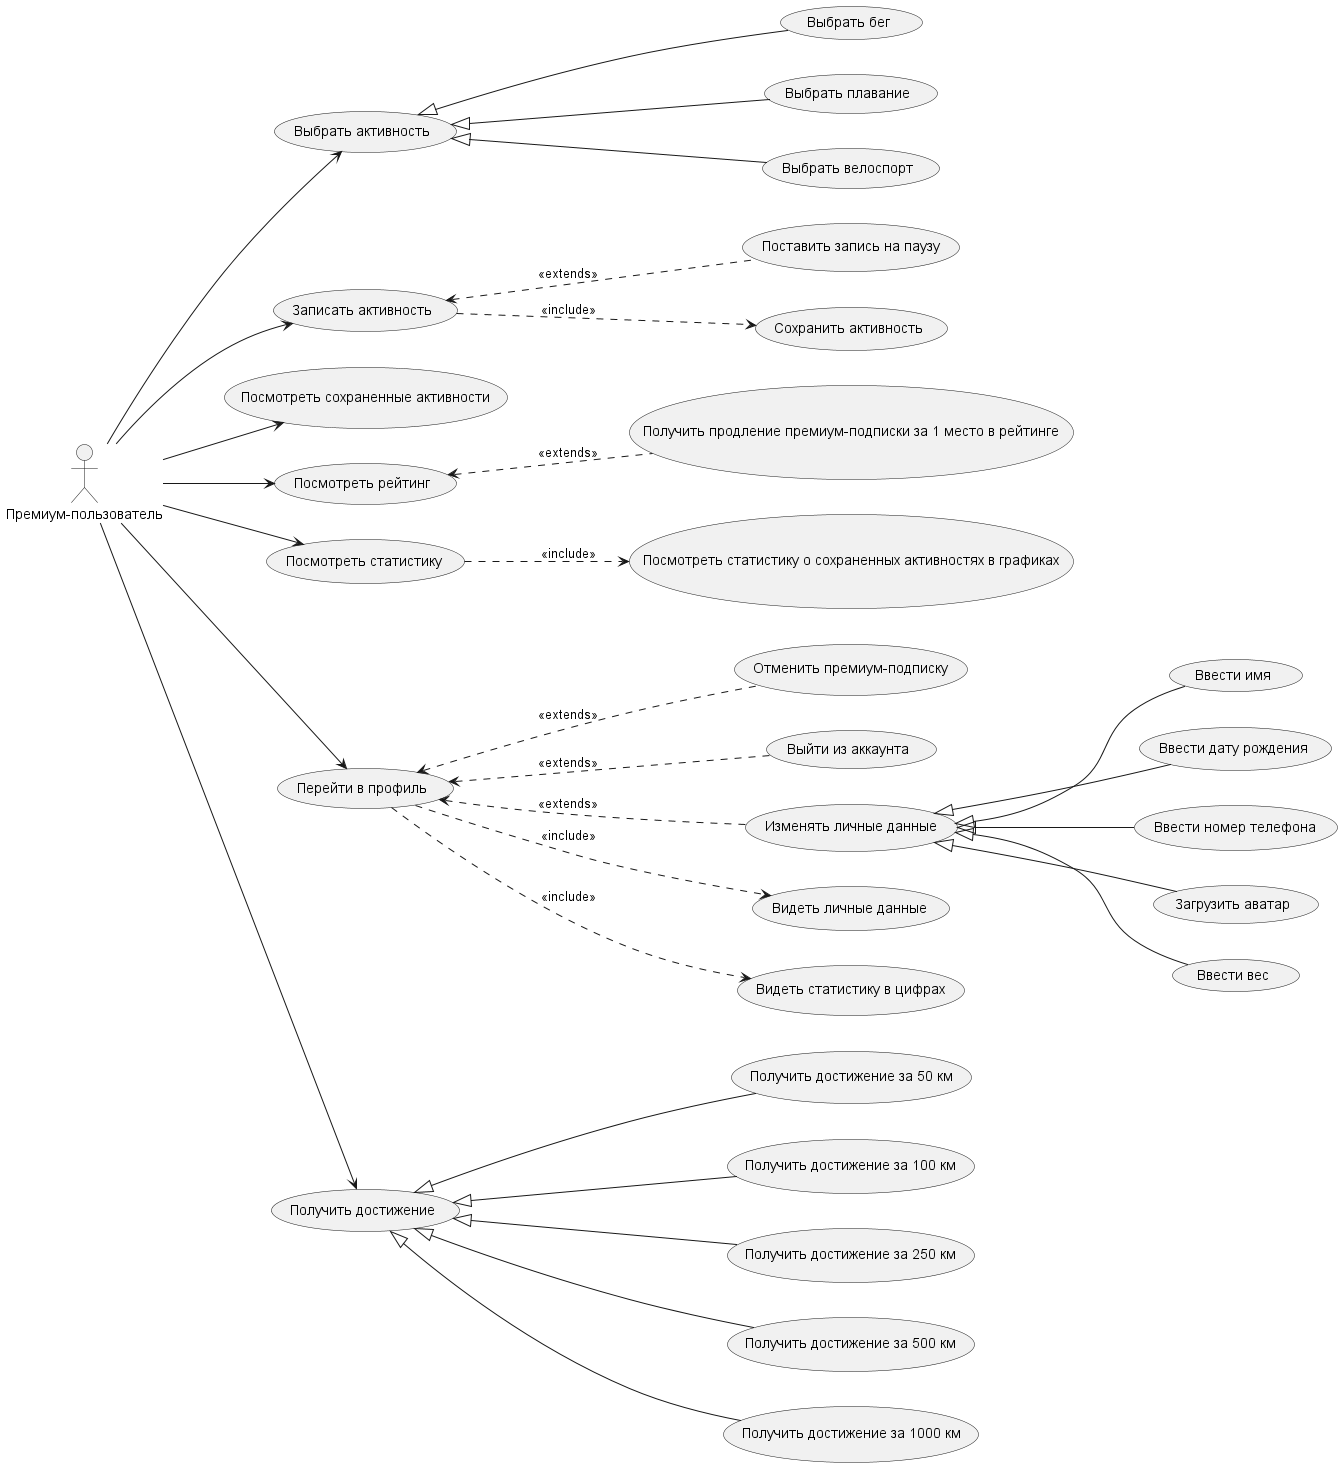

The diagram above was rendered by PlantUML. Its source (embedded in the PNG):
@startuml
left to right direction

:Премиум-пользователь: as user

(Выбрать активность) as user_choice
(Выбрать бег) as user_running
(Выбрать плавание) as user_swimming
(Выбрать велоспорт) as user_bicycling
(Записать активность) as user_record
(Поставить запись на паузу) as user_pause
(Сохранить активность) as user_save
(Посмотреть сохраненные активности) as user_activities
(Посмотреть рейтинг) as user_rating
(Получить продление премиум-подписки за 1 место в рейтинге) as user_first
(Посмотреть статистику) as user_statistics_prem
(Посмотреть статистику о сохраненных активностях в графиках) as user_graphics

(Отменить премиум-подписку) as user_cancel
(Выйти из аккаунта) as user_exit
(Перейти в профиль) as user_profile
(Изменять личные данные) as user_change
(Видеть личные данные) as user_view_data
(Ввести имя) as user_profile_name
(Ввести дату рождения) as user_date
(Ввести номер телефона) as user_phone
(Загрузить аватар) as user_photo
(Ввести вес) as user_weight
(Получить достижение) as user_achievements
(Получить достижение за 50 км) as user_50
(Получить достижение за 100 км) as user_100
(Получить достижение за 250 км) as user_250
(Получить достижение за 500 км) as user_500
(Получить достижение за 1000 км) as user_1000
(Видеть статистику в цифрах) as user_statistics

user --> user_choice
user --> user_record
user_choice <|-- user_running
user_choice <|-- user_swimming
user_choice <|-- user_bicycling
user_record <.. user_pause : <<extends>>
user_record ..> user_save : <<include>>
user --> user_rating
user --> user_activities
user -->user_statistics_prem
user_statistics_prem ..> user_graphics : <<include>>
user_rating <.. user_first : <<extends>>

user --> user_profile
user_profile ..> user_view_data : <<include>>
user_profile <.. user_change : <<extends>>
user_profile <.. user_cancel : <<extends>>
user_change <|-- user_profile_name
user_change <|-- user_date
user_change <|-- user_phone
user_change <|-- user_photo
user_change <|-- user_weight
user --> user_achievements
user_achievements <|-- user_50
user_achievements <|-- user_100
user_achievements <|-- user_250
user_achievements <|-- user_500
user_achievements <|-- user_1000
user_profile ..> user_statistics : <<include>>
user_profile <.. user_exit : <<extends>>


@enduml